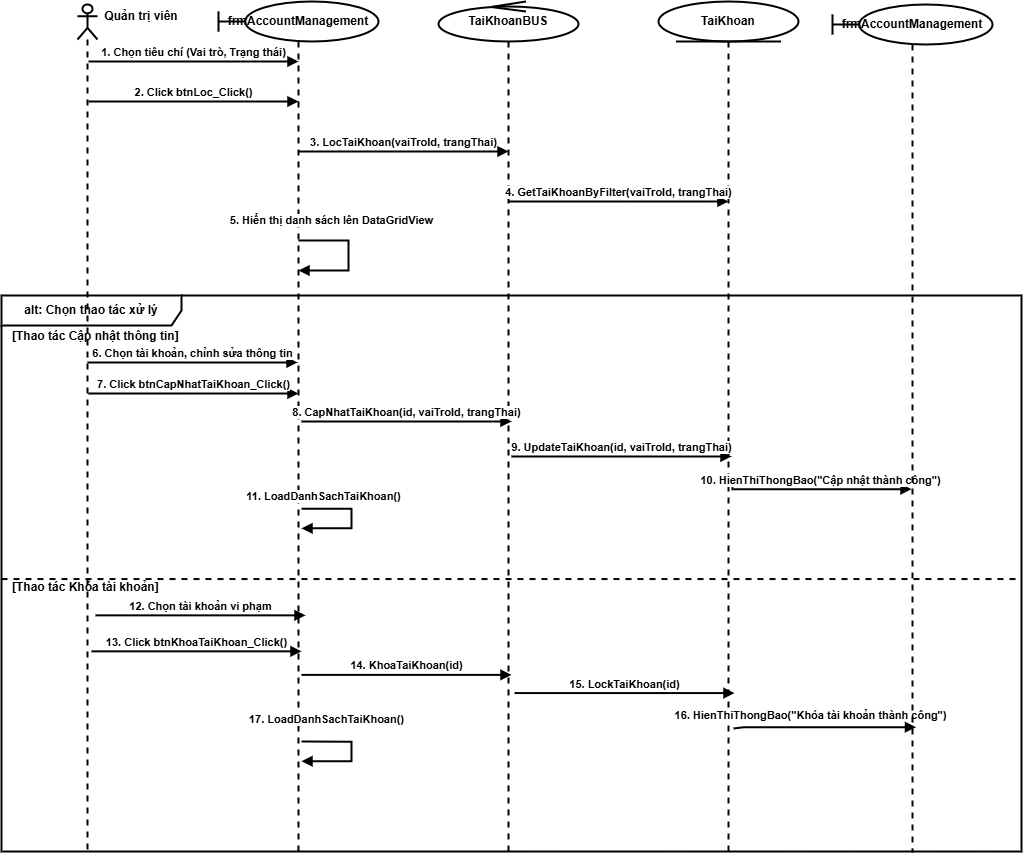

The diagram above was exported from draw.io. Its source (the exported page's mxGraphModel, read from the mxfile embedded in the PNG):
<mxGraphModel dx="1998" dy="1063" grid="0" gridSize="10" guides="1" tooltips="1" connect="1" arrows="1" fold="1" page="0" pageScale="1" pageWidth="1200" pageHeight="1500" background="#ffffff" math="0" shadow="0">
  <root>
    <mxCell id="0" />
    <mxCell id="1" parent="0" />
    <mxCell id="ll-admin" parent="1" style="shape=umlLifeline;participant=umlActor;perimeter=lifelinePerimeter;whiteSpace=wrap;html=1;container=1;collapsible=0;recursiveResize=0;outlineConnect=0;fontStyle=1;size=35;strokeWidth=2;" value="" vertex="1">
      <mxGeometry height="847" width="20" x="99" y="43" as="geometry" />
    </mxCell>
    <mxCell id="ll-gui" parent="1" style="shape=umlLifeline;participant=umlBoundary;perimeter=lifelinePerimeter;whiteSpace=wrap;html=1;container=1;collapsible=0;recursiveResize=0;outlineConnect=0;fontStyle=1;strokeWidth=2;" value="frmAccountManagement" vertex="1">
      <mxGeometry height="850" width="160" x="240" y="40" as="geometry" />
    </mxCell>
    <mxCell id="msg7" edge="1" parent="ll-gui" style="html=1;verticalAlign=bottom;endArrow=block;rounded=0;edgeStyle=orthogonalEdgeStyle;strokeWidth=2;" value="&lt;b&gt;5. Hiển thị danh sách lên DataGridView&lt;/b&gt;">
      <mxGeometry relative="1" x="-0.4928" y="11" as="geometry">
        <mxPoint as="offset" />
        <Array as="points">
          <mxPoint x="130" y="239" />
          <mxPoint x="130" y="269" />
        </Array>
        <mxPoint x="80" y="239" as="sourcePoint" />
        <mxPoint x="80" y="269" as="targetPoint" />
      </mxGeometry>
    </mxCell>
    <mxCell id="ll-bus" parent="1" style="shape=umlLifeline;participant=umlControl;perimeter=lifelinePerimeter;whiteSpace=wrap;html=1;container=1;collapsible=0;recursiveResize=0;outlineConnect=0;fontStyle=1;strokeWidth=2;" value="TaiKhoanBUS" vertex="1">
      <mxGeometry height="852" width="140" x="460" y="40" as="geometry" />
    </mxCell>
    <mxCell id="ll-dao" parent="1" style="shape=umlLifeline;participant=umlEntity;perimeter=lifelinePerimeter;whiteSpace=wrap;html=1;container=1;collapsible=0;recursiveResize=0;outlineConnect=0;fontStyle=1;strokeWidth=2;" value="TaiKhoan" vertex="1">
      <mxGeometry height="851" width="140" x="680" y="40" as="geometry" />
    </mxCell>
    <mxCell id="msg1" edge="1" parent="1" style="html=1;verticalAlign=bottom;endArrow=block;rounded=0;edgeStyle=orthogonalEdgeStyle;strokeWidth=2;" value="&lt;b&gt;1. Chọn tiêu chí (Vai trò, Trạng thái)&lt;/b&gt;">
      <mxGeometry relative="1" as="geometry">
        <mxPoint x="110" y="100" as="sourcePoint" />
        <mxPoint x="320" y="100" as="targetPoint" />
      </mxGeometry>
    </mxCell>
    <mxCell id="msg2" edge="1" parent="1" style="html=1;verticalAlign=bottom;endArrow=block;rounded=0;edgeStyle=orthogonalEdgeStyle;strokeWidth=2;" value="&lt;b&gt;2. Click btnLoc_Click()&lt;/b&gt;">
      <mxGeometry relative="1" as="geometry">
        <mxPoint x="110" y="140" as="sourcePoint" />
        <mxPoint x="320" y="140" as="targetPoint" />
      </mxGeometry>
    </mxCell>
    <mxCell id="msg3" edge="1" parent="1" style="html=1;verticalAlign=bottom;endArrow=block;rounded=0;edgeStyle=orthogonalEdgeStyle;strokeWidth=2;" value="&lt;b&gt;3. LocTaiKhoan(vaiTroId, trangThai)&lt;/b&gt;">
      <mxGeometry relative="1" as="geometry">
        <mxPoint x="320" y="190" as="sourcePoint" />
        <mxPoint x="530" y="190" as="targetPoint" />
      </mxGeometry>
    </mxCell>
    <mxCell id="msg4" edge="1" parent="1" style="html=1;verticalAlign=bottom;endArrow=block;rounded=0;edgeStyle=orthogonalEdgeStyle;strokeWidth=2;" value="&lt;b&gt;4. GetTaiKhoanByFilter(vaiTroId, trangThai)&lt;/b&gt;">
      <mxGeometry relative="1" x="0.0034" as="geometry">
        <mxPoint as="offset" />
        <mxPoint x="530" y="240" as="sourcePoint" />
        <mxPoint x="750" y="240" as="targetPoint" />
      </mxGeometry>
    </mxCell>
    <mxCell id="frag-alt" parent="1" style="shape=umlFrame;whiteSpace=wrap;html=1;width=180;height=30;fillColor=none;strokeWidth=2;" value="&lt;b&gt;alt: Chọn thao tác xử lý&lt;/b&gt;" vertex="1">
      <mxGeometry height="556" width="1020" x="23" y="334" as="geometry" />
    </mxCell>
    <mxCell id="frag-alt-line1" parent="frag-alt" style="text;html=1;align=left;verticalAlign=middle;spacingLeft=5;fontStyle=1;strokeWidth=2;" value="[Thao tác Cập nhật thông tin]" vertex="1">
      <mxGeometry height="13.08235294117647" width="300" x="4" y="34.00227769236993" as="geometry" />
    </mxCell>
    <mxCell id="msg11" edge="1" parent="frag-alt" style="html=1;verticalAlign=bottom;endArrow=block;rounded=0;edgeStyle=orthogonalEdgeStyle;strokeWidth=2;" value="&lt;b&gt;9. UpdateTaiKhoan(id, vaiTroId, trangThai)&lt;/b&gt;">
      <mxGeometry relative="1" as="geometry">
        <mxPoint x="510" y="161.00058823529412" as="sourcePoint" />
        <mxPoint x="730" y="161.00058823529412" as="targetPoint" />
      </mxGeometry>
    </mxCell>
    <mxCell id="msg10" edge="1" parent="frag-alt" style="html=1;verticalAlign=bottom;endArrow=block;rounded=0;edgeStyle=orthogonalEdgeStyle;strokeWidth=2;" value="&lt;b&gt;8. CapNhatTaiKhoan(id, vaiTroId, trangThai)&lt;/b&gt;">
      <mxGeometry relative="1" as="geometry">
        <mxPoint x="300" y="125.99529411764703" as="sourcePoint" />
        <mxPoint x="510" y="125.99529411764703" as="targetPoint" />
      </mxGeometry>
    </mxCell>
    <mxCell id="msg9" edge="1" parent="frag-alt" style="html=1;verticalAlign=bottom;endArrow=block;rounded=0;edgeStyle=orthogonalEdgeStyle;strokeWidth=2;" value="&lt;b&gt;7. Click btnCapNhatTaiKhoan_Click()&lt;/b&gt;">
      <mxGeometry relative="1" as="geometry">
        <mxPoint x="87" y="98.00411764705882" as="sourcePoint" />
        <mxPoint x="297" y="98.00411764705882" as="targetPoint" />
      </mxGeometry>
    </mxCell>
    <mxCell id="msg8" edge="1" parent="frag-alt" style="html=1;verticalAlign=bottom;endArrow=block;rounded=0;edgeStyle=orthogonalEdgeStyle;strokeWidth=2;" value="&lt;b&gt;6. Chọn tài khoản, chỉnh sửa thông tin&lt;/b&gt;">
      <mxGeometry relative="1" as="geometry">
        <mxPoint x="86" y="66.99588235294118" as="sourcePoint" />
        <mxPoint x="296" y="66.99588235294118" as="targetPoint" />
      </mxGeometry>
    </mxCell>
    <mxCell id="msg14" edge="1" parent="frag-alt" style="html=1;verticalAlign=bottom;endArrow=block;rounded=0;edgeStyle=orthogonalEdgeStyle;strokeWidth=2;" target="c5A5LTvQn9uru9VTswQ3-3" value="&lt;b&gt;10. HienThiThongBao(&quot;Cập nhật thành công&quot;)&lt;/b&gt;">
      <mxGeometry relative="1" as="geometry">
        <Array as="points">
          <mxPoint x="731" y="193.61882352941174" />
        </Array>
        <mxPoint x="731.0003448275863" y="191.6564705882353" as="sourcePoint" />
        <mxPoint x="914.69" y="191.6564705882353" as="targetPoint" />
      </mxGeometry>
    </mxCell>
    <mxCell id="msg15" edge="1" parent="frag-alt" style="html=1;verticalAlign=bottom;endArrow=block;rounded=0;edgeStyle=orthogonalEdgeStyle;strokeWidth=2;" value="&lt;b&gt;11. LoadDanhSachTaiKhoan()&lt;/b&gt;">
      <mxGeometry relative="1" x="-0.6304" y="3" as="geometry">
        <mxPoint as="offset" />
        <Array as="points">
          <mxPoint x="350" y="213.24235294117648" />
          <mxPoint x="350" y="232.86588235294113" />
        </Array>
        <mxPoint x="300" y="213.24235294117648" as="sourcePoint" />
        <mxPoint x="300" y="232.86588235294113" as="targetPoint" />
      </mxGeometry>
    </mxCell>
    <mxCell id="msg18" edge="1" parent="frag-alt" style="html=1;verticalAlign=bottom;endArrow=block;rounded=0;edgeStyle=orthogonalEdgeStyle;strokeWidth=2;" value="&lt;b&gt;14. KhoaTaiKhoan(id)&lt;/b&gt;">
      <mxGeometry relative="1" as="geometry">
        <mxPoint x="300" y="379.38823529411764" as="sourcePoint" />
        <mxPoint x="510" y="379.38823529411764" as="targetPoint" />
      </mxGeometry>
    </mxCell>
    <mxCell id="msg17" edge="1" parent="frag-alt" style="html=1;verticalAlign=bottom;endArrow=block;rounded=0;edgeStyle=orthogonalEdgeStyle;strokeWidth=2;" value="&lt;b&gt;13. Click btnKhoaTaiKhoan_Click()&lt;/b&gt;">
      <mxGeometry relative="1" as="geometry">
        <mxPoint x="90" y="355.84" as="sourcePoint" />
        <mxPoint x="300" y="355.84" as="targetPoint" />
      </mxGeometry>
    </mxCell>
    <mxCell id="msg16" edge="1" parent="frag-alt" style="html=1;verticalAlign=bottom;endArrow=block;rounded=0;edgeStyle=orthogonalEdgeStyle;strokeWidth=2;" value="&lt;b&gt;12. Chọn tài khoản vi phạm&lt;/b&gt;">
      <mxGeometry relative="1" as="geometry">
        <mxPoint x="94" y="319.8635294117647" as="sourcePoint" />
        <mxPoint x="304" y="319.8635294117647" as="targetPoint" />
      </mxGeometry>
    </mxCell>
    <mxCell id="msg22" edge="1" parent="frag-alt" style="html=1;verticalAlign=bottom;endArrow=block;rounded=0;edgeStyle=orthogonalEdgeStyle;strokeWidth=2;" value="&lt;b&gt;16. HienThiThongBao(&quot;Khóa tài khoản thành công&quot;)&lt;/b&gt;">
      <mxGeometry relative="1" x="-0.1653" y="3" as="geometry">
        <mxPoint as="offset" />
        <Array as="points">
          <mxPoint x="742" y="431.7176470588235" />
          <mxPoint x="742" y="431.7176470588235" />
        </Array>
        <mxPoint x="732" y="433.0258823529411" as="sourcePoint" />
        <mxPoint x="914.5" y="431.7176470588236" as="targetPoint" />
      </mxGeometry>
    </mxCell>
    <mxCell id="msg23" edge="1" parent="frag-alt" style="html=1;verticalAlign=bottom;endArrow=block;rounded=0;edgeStyle=orthogonalEdgeStyle;strokeWidth=2;" value="&lt;b&gt;17. LoadDanhSachTaiKhoan()&lt;/b&gt;">
      <mxGeometry relative="1" x="-0.5846" y="13" as="geometry">
        <mxPoint as="offset" />
        <Array as="points">
          <mxPoint x="350" y="446.10823529411755" />
          <mxPoint x="350" y="465.73176470588226" />
        </Array>
        <mxPoint x="300" y="446.10823529411755" as="sourcePoint" />
        <mxPoint x="300" y="465.73176470588226" as="targetPoint" />
      </mxGeometry>
    </mxCell>
    <mxCell id="msg19" edge="1" parent="frag-alt" style="html=1;verticalAlign=bottom;endArrow=block;rounded=0;edgeStyle=orthogonalEdgeStyle;strokeWidth=2;" value="&lt;b&gt;15. LockTaiKhoan(id)&lt;/b&gt;">
      <mxGeometry relative="1" as="geometry">
        <mxPoint x="513" y="397.5698924731183" as="sourcePoint" />
        <mxPoint x="733" y="397.5698924731183" as="targetPoint" />
      </mxGeometry>
    </mxCell>
    <mxCell id="frag-else-line2" parent="frag-alt" style="text;html=1;align=left;verticalAlign=middle;spacingLeft=5;fontStyle=1;strokeWidth=2;" value="[Thao tác Khóa tài khoản]" vertex="1">
      <mxGeometry height="15.29573590096286" width="300" x="4" y="284.5006877579092" as="geometry" />
    </mxCell>
    <mxCell id="frag-alt-divider" edge="1" parent="1" source="frag-alt" style="endArrow=none;dashed=1;html=1;rounded=0;entryX=1;entryY=0.51;entryDx=0;entryDy=0;exitX=0;exitY=0.51;exitDx=0;exitDy=0;strokeWidth=2;" target="frag-alt">
      <mxGeometry relative="1" as="geometry" />
    </mxCell>
    <mxCell id="c5A5LTvQn9uru9VTswQ3-1" parent="1" style="text;html=1;whiteSpace=wrap;strokeColor=none;fillColor=none;align=center;verticalAlign=middle;rounded=0;strokeWidth=2;" value="&lt;b&gt;Quản trị viên&lt;/b&gt;" vertex="1">
      <mxGeometry height="30" width="78" x="124" y="40" as="geometry" />
    </mxCell>
    <mxCell id="c5A5LTvQn9uru9VTswQ3-3" parent="1" style="shape=umlLifeline;participant=umlBoundary;perimeter=lifelinePerimeter;whiteSpace=wrap;html=1;container=1;collapsible=0;recursiveResize=0;outlineConnect=0;fontStyle=1;strokeWidth=2;" value="frmAccountManagement" vertex="1">
      <mxGeometry height="848" width="160" x="854" y="43" as="geometry" />
    </mxCell>
  </root>
</mxGraphModel>